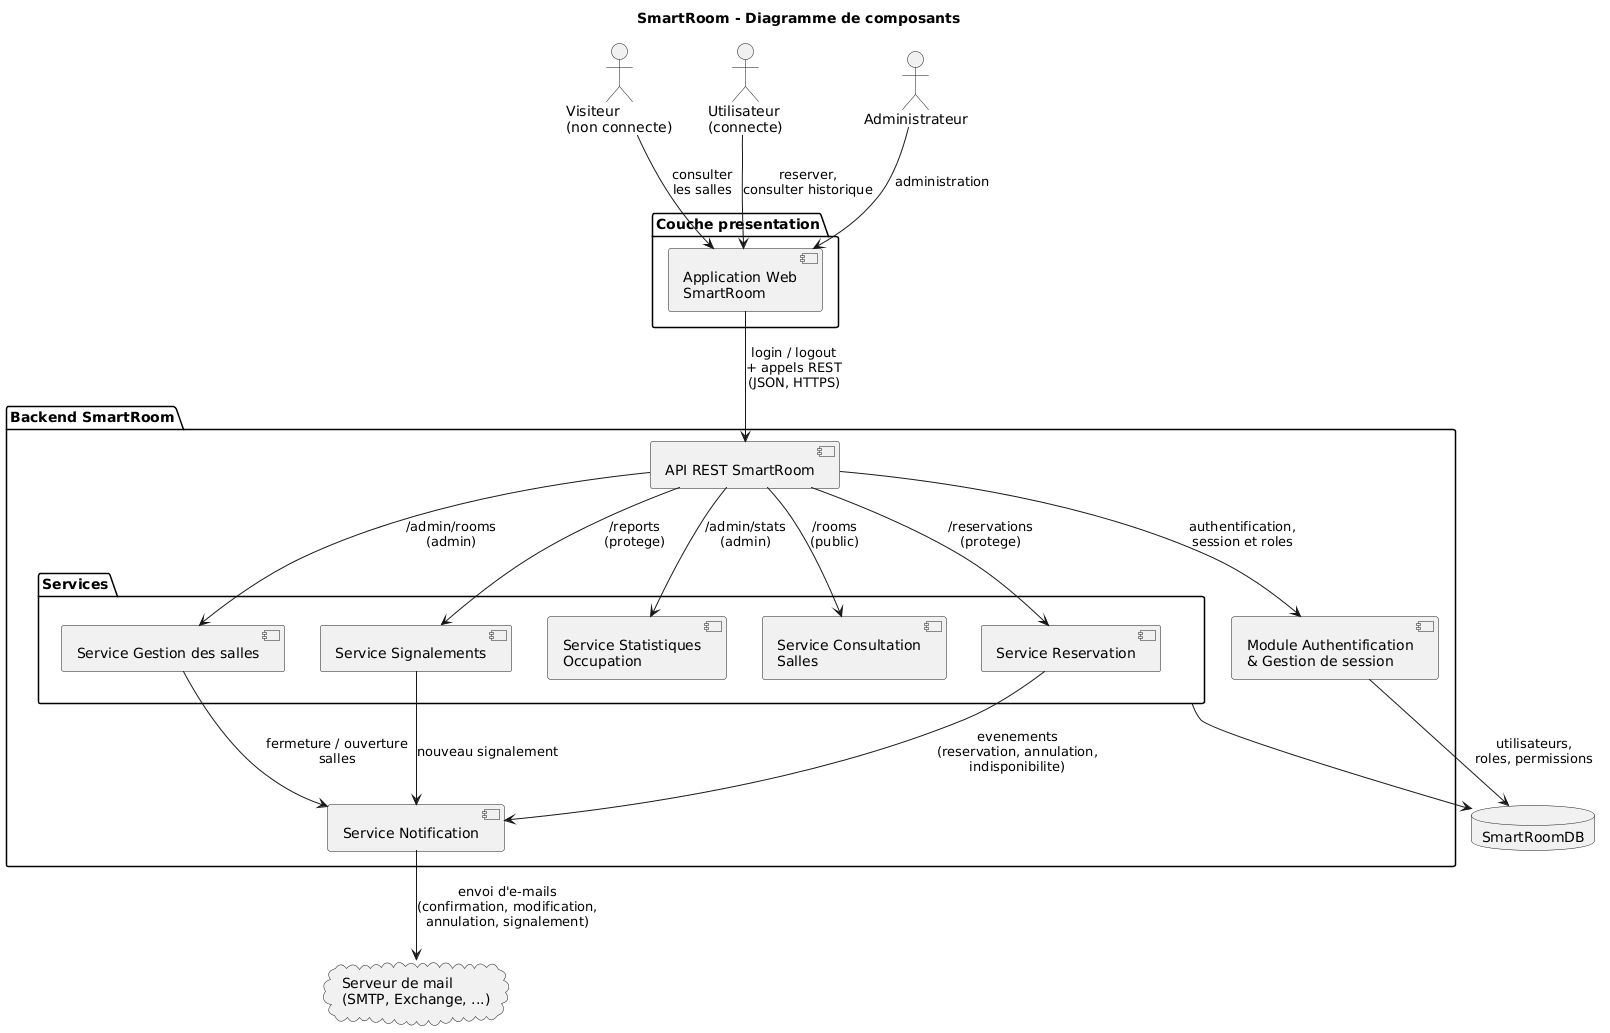

The diagram above was rendered by PlantUML. Its source (embedded in the PNG):
@startuml
title SmartRoom - Diagramme de composants

' ==== Acteurs externes ====
actor "Visiteur\n(non connecte)" as Visiteur
actor "Utilisateur\n(connecte)" as User
actor "Administrateur" as Admin

' ==== Couche presentation ====
package "Couche presentation" {
  [Application Web\nSmartRoom] as WebApp
}

' ==== Backend metier ====
package "Backend SmartRoom" {

  [API REST SmartRoom] as Api
  [Module Authentification\n& Gestion de session] as AuthModule

  package "Services" {
    [Service Consultation\nSalles] as ConsultationSvc
    [Service Reservation] as ReservationSvc
    [Service Gestion des salles] as RoomMgmtSvc
    [Service Signalements] as ReportSvc
    [Service Statistiques\nOccupation] as StatsSvc
  }
  [Service Notification] as NotifSvc

}

' ==== Donnees & systemes externes ====
database "SmartRoomDB" as DB
cloud "Serveur de mail\n(SMTP, Exchange, ...)" as MailServer

' ==== Interactions acteurs -> UI ====
Visiteur --> WebApp : consulter\nles salles
User --> WebApp : reserver,\nconsulter historique
Admin --> WebApp : administration

' ==== Interactions UI -> Backend ====
WebApp --> Api : login / logout\n+ appels REST\n(JSON, HTTPS)

' ==== API REST : authentification / autorisation ====
Api --> AuthModule : authentification,\nsession et roles
AuthModule --> DB : utilisateurs,\nroles, permissions

' ==== API -> Services metier ====
Api --> ConsultationSvc : /rooms\n(public)
Api --> ReservationSvc : /reservations\n(protege)
Api --> RoomMgmtSvc : /admin/rooms\n(admin)
Api --> ReportSvc : /reports\n(protege)
Api --> StatsSvc : /admin/stats\n(admin)

' ==== Services metier -> Donnees ====
Services --> DB

' ==== Notifications ====
ReservationSvc --> NotifSvc : evenements\n(reservation, annulation,\nindisponibilite)
RoomMgmtSvc --> NotifSvc : fermeture / ouverture\nsalles
ReportSvc --> NotifSvc : nouveau signalement

NotifSvc --> MailServer : envoi d'e-mails\n(confirmation, modification,\nannulation, signalement)
@enduml